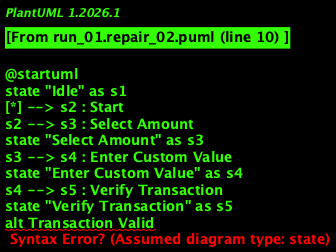

The diagram above was rendered by PlantUML. Its source (embedded in the PNG):
@startuml
state "Idle" as s1
[*] --> s2 : Start
s2 --> s3 : Select Amount
state "Select Amount" as s3
s3 --> s4 : Enter Custom Value
state "Enter Custom Value" as s4
s4 --> s5 : Verify Transaction
state "Verify Transaction" as s5
alt Transaction Valid
  s5 --> s6 : Display Withdrawal Confirmation
else
  s5 --> s7 : Re-enter Amount
end
state "Re-enter Amount" as s7
s7 --> s3 : Go Back to Select Amount
s6 --> [*] : End

@enduml